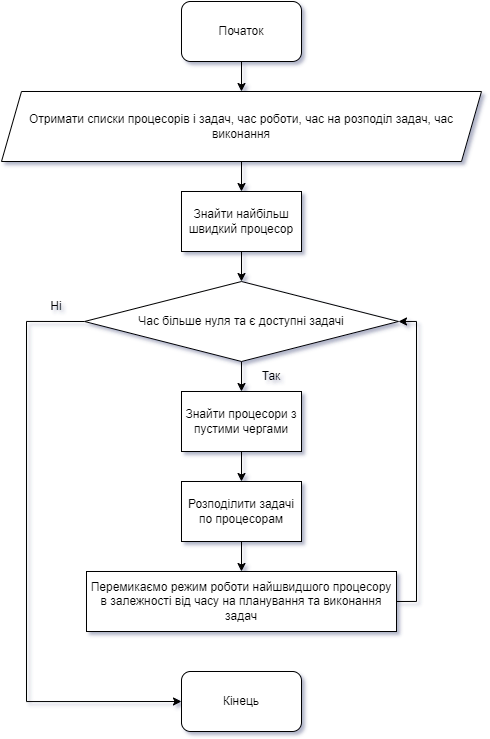

The diagram above was exported from draw.io. Its source (the exported page's mxGraphModel, read from the mxfile embedded in the PNG):
<mxGraphModel dx="534" dy="1019" grid="1" gridSize="10" guides="1" tooltips="1" connect="1" arrows="1" fold="1" page="1" pageScale="1" pageWidth="850" pageHeight="1100" math="0" shadow="0">
  <root>
    <mxCell id="0" />
    <mxCell id="1" parent="0" />
    <mxCell id="GHxXJ8W6T-dYyyvLbVqJ-6" style="edgeStyle=orthogonalEdgeStyle;rounded=0;orthogonalLoop=1;jettySize=auto;html=1;exitX=0.5;exitY=1;exitDx=0;exitDy=0;entryX=0.5;entryY=0;entryDx=0;entryDy=0;" edge="1" parent="1" source="GHxXJ8W6T-dYyyvLbVqJ-1" target="GHxXJ8W6T-dYyyvLbVqJ-5">
      <mxGeometry relative="1" as="geometry" />
    </mxCell>
    <mxCell id="GHxXJ8W6T-dYyyvLbVqJ-1" value="Початок" style="rounded=1;whiteSpace=wrap;html=1;" vertex="1" parent="1">
      <mxGeometry x="365" y="240" width="120" height="60" as="geometry" />
    </mxCell>
    <mxCell id="GHxXJ8W6T-dYyyvLbVqJ-2" value="Кінець" style="rounded=1;whiteSpace=wrap;html=1;" vertex="1" parent="1">
      <mxGeometry x="365" y="910" width="120" height="60" as="geometry" />
    </mxCell>
    <mxCell id="GHxXJ8W6T-dYyyvLbVqJ-8" style="edgeStyle=orthogonalEdgeStyle;rounded=0;orthogonalLoop=1;jettySize=auto;html=1;exitX=0.5;exitY=1;exitDx=0;exitDy=0;entryX=0.5;entryY=0;entryDx=0;entryDy=0;" edge="1" parent="1" source="GHxXJ8W6T-dYyyvLbVqJ-5" target="GHxXJ8W6T-dYyyvLbVqJ-7">
      <mxGeometry relative="1" as="geometry" />
    </mxCell>
    <mxCell id="GHxXJ8W6T-dYyyvLbVqJ-5" value="Отримати списки процесорів і задач, час роботи, час на розподіл задач, час виконання" style="shape=parallelogram;perimeter=parallelogramPerimeter;whiteSpace=wrap;html=1;fixedSize=1;" vertex="1" parent="1">
      <mxGeometry x="185" y="330" width="480" height="70" as="geometry" />
    </mxCell>
    <mxCell id="GHxXJ8W6T-dYyyvLbVqJ-10" style="edgeStyle=orthogonalEdgeStyle;rounded=0;orthogonalLoop=1;jettySize=auto;html=1;exitX=0.5;exitY=1;exitDx=0;exitDy=0;entryX=0.5;entryY=0;entryDx=0;entryDy=0;" edge="1" parent="1" source="GHxXJ8W6T-dYyyvLbVqJ-7" target="GHxXJ8W6T-dYyyvLbVqJ-9">
      <mxGeometry relative="1" as="geometry" />
    </mxCell>
    <mxCell id="GHxXJ8W6T-dYyyvLbVqJ-7" value="Знайти найбільш швидкий процесор" style="rounded=0;whiteSpace=wrap;html=1;" vertex="1" parent="1">
      <mxGeometry x="365" y="430" width="120" height="60" as="geometry" />
    </mxCell>
    <mxCell id="GHxXJ8W6T-dYyyvLbVqJ-12" style="edgeStyle=orthogonalEdgeStyle;rounded=0;orthogonalLoop=1;jettySize=auto;html=1;exitX=0.5;exitY=1;exitDx=0;exitDy=0;entryX=0.5;entryY=0;entryDx=0;entryDy=0;" edge="1" parent="1" source="GHxXJ8W6T-dYyyvLbVqJ-9" target="GHxXJ8W6T-dYyyvLbVqJ-11">
      <mxGeometry relative="1" as="geometry" />
    </mxCell>
    <mxCell id="GHxXJ8W6T-dYyyvLbVqJ-19" style="edgeStyle=orthogonalEdgeStyle;rounded=0;orthogonalLoop=1;jettySize=auto;html=1;exitX=0;exitY=0.5;exitDx=0;exitDy=0;entryX=0;entryY=0.5;entryDx=0;entryDy=0;" edge="1" parent="1" source="GHxXJ8W6T-dYyyvLbVqJ-9" target="GHxXJ8W6T-dYyyvLbVqJ-2">
      <mxGeometry relative="1" as="geometry">
        <Array as="points">
          <mxPoint x="210" y="560" />
          <mxPoint x="210" y="940" />
        </Array>
      </mxGeometry>
    </mxCell>
    <mxCell id="GHxXJ8W6T-dYyyvLbVqJ-9" value="Час більше нуля та є доступні задачі" style="rhombus;whiteSpace=wrap;html=1;" vertex="1" parent="1">
      <mxGeometry x="268" y="520" width="314" height="80" as="geometry" />
    </mxCell>
    <mxCell id="GHxXJ8W6T-dYyyvLbVqJ-14" style="edgeStyle=orthogonalEdgeStyle;rounded=0;orthogonalLoop=1;jettySize=auto;html=1;exitX=0.5;exitY=1;exitDx=0;exitDy=0;entryX=0.5;entryY=0;entryDx=0;entryDy=0;" edge="1" parent="1" source="GHxXJ8W6T-dYyyvLbVqJ-11" target="GHxXJ8W6T-dYyyvLbVqJ-13">
      <mxGeometry relative="1" as="geometry" />
    </mxCell>
    <mxCell id="GHxXJ8W6T-dYyyvLbVqJ-11" value="Знайти процесори з пустими чергами" style="rounded=0;whiteSpace=wrap;html=1;" vertex="1" parent="1">
      <mxGeometry x="365" y="630" width="120" height="60" as="geometry" />
    </mxCell>
    <mxCell id="GHxXJ8W6T-dYyyvLbVqJ-18" style="edgeStyle=orthogonalEdgeStyle;rounded=0;orthogonalLoop=1;jettySize=auto;html=1;exitX=0.5;exitY=1;exitDx=0;exitDy=0;entryX=0.5;entryY=0;entryDx=0;entryDy=0;" edge="1" parent="1" source="GHxXJ8W6T-dYyyvLbVqJ-13" target="GHxXJ8W6T-dYyyvLbVqJ-17">
      <mxGeometry relative="1" as="geometry" />
    </mxCell>
    <mxCell id="GHxXJ8W6T-dYyyvLbVqJ-13" value="Розподілити задачі по процесорам" style="rounded=0;whiteSpace=wrap;html=1;" vertex="1" parent="1">
      <mxGeometry x="365" y="720" width="120" height="60" as="geometry" />
    </mxCell>
    <mxCell id="GHxXJ8W6T-dYyyvLbVqJ-21" style="edgeStyle=orthogonalEdgeStyle;rounded=0;orthogonalLoop=1;jettySize=auto;html=1;exitX=1;exitY=0.5;exitDx=0;exitDy=0;entryX=1;entryY=0.5;entryDx=0;entryDy=0;" edge="1" parent="1" source="GHxXJ8W6T-dYyyvLbVqJ-17" target="GHxXJ8W6T-dYyyvLbVqJ-9">
      <mxGeometry relative="1" as="geometry" />
    </mxCell>
    <mxCell id="GHxXJ8W6T-dYyyvLbVqJ-17" value="Перемикаємо режим роботи найшвидшого процесору в залежності від часу на планування та виконання задач" style="rounded=0;whiteSpace=wrap;html=1;" vertex="1" parent="1">
      <mxGeometry x="270" y="810" width="310" height="60" as="geometry" />
    </mxCell>
    <mxCell id="GHxXJ8W6T-dYyyvLbVqJ-22" value="Ні" style="text;html=1;align=center;verticalAlign=middle;whiteSpace=wrap;rounded=0;" vertex="1" parent="1">
      <mxGeometry x="210" y="530" width="60" height="30" as="geometry" />
    </mxCell>
    <mxCell id="GHxXJ8W6T-dYyyvLbVqJ-23" value="Так" style="text;html=1;align=center;verticalAlign=middle;whiteSpace=wrap;rounded=0;" vertex="1" parent="1">
      <mxGeometry x="425" y="600" width="60" height="30" as="geometry" />
    </mxCell>
  </root>
</mxGraphModel>